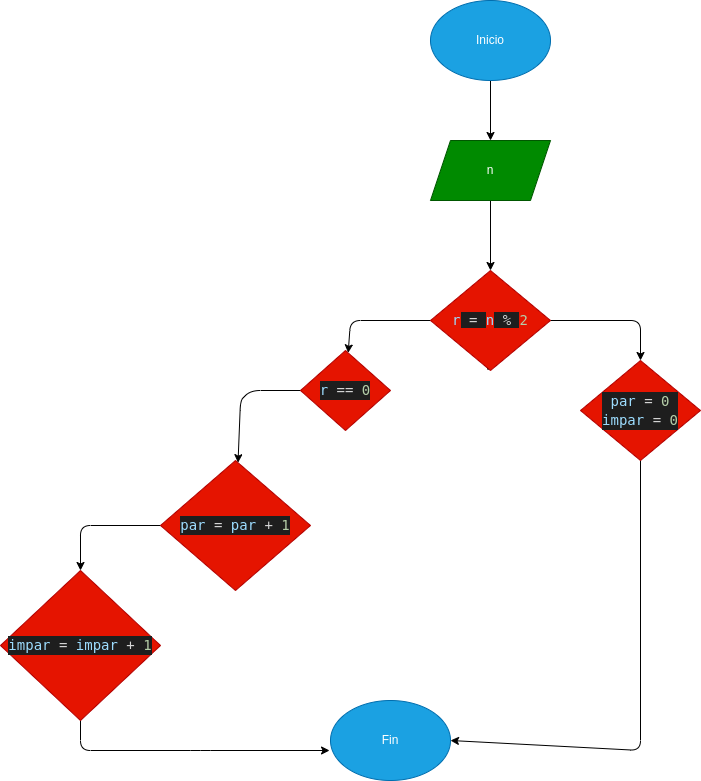

The diagram above was exported from draw.io. Its source (the exported page's mxGraphModel, read from the mxfile embedded in the PNG):
<mxGraphModel dx="1477" dy="409" grid="1" gridSize="10" guides="1" tooltips="1" connect="1" arrows="1" fold="1" page="1" pageScale="1" pageWidth="827" pageHeight="1169" math="0" shadow="0">
  <root>
    <mxCell id="0" />
    <mxCell id="1" parent="0" />
    <mxCell id="4" value="" style="edgeStyle=none;html=1;" edge="1" parent="1" source="2" target="3">
      <mxGeometry relative="1" as="geometry" />
    </mxCell>
    <mxCell id="2" value="Inicio&lt;br&gt;" style="ellipse;whiteSpace=wrap;html=1;fillColor=#1ba1e2;fontColor=#ffffff;strokeColor=#006EAF;" vertex="1" parent="1">
      <mxGeometry x="270" y="100" width="120" height="80" as="geometry" />
    </mxCell>
    <mxCell id="6" value="" style="edgeStyle=none;html=1;" edge="1" parent="1" source="3" target="5">
      <mxGeometry relative="1" as="geometry" />
    </mxCell>
    <mxCell id="3" value="n" style="shape=parallelogram;perimeter=parallelogramPerimeter;whiteSpace=wrap;html=1;fixedSize=1;fillColor=#008a00;fontColor=#ffffff;strokeColor=#005700;" vertex="1" parent="1">
      <mxGeometry x="270" y="240" width="120" height="60" as="geometry" />
    </mxCell>
    <mxCell id="7" style="edgeStyle=none;html=1;" edge="1" parent="1" source="5" target="9">
      <mxGeometry relative="1" as="geometry">
        <mxPoint x="190" y="480" as="targetPoint" />
        <Array as="points">
          <mxPoint x="190" y="420" />
        </Array>
      </mxGeometry>
    </mxCell>
    <mxCell id="8" style="edgeStyle=none;html=1;" edge="1" parent="1" source="5">
      <mxGeometry relative="1" as="geometry">
        <mxPoint x="327.5" y="470" as="targetPoint" />
      </mxGeometry>
    </mxCell>
    <mxCell id="18" value="" style="edgeStyle=none;html=1;" edge="1" parent="1" source="5" target="17">
      <mxGeometry relative="1" as="geometry">
        <Array as="points">
          <mxPoint x="480" y="420" />
        </Array>
      </mxGeometry>
    </mxCell>
    <mxCell id="5" value="&lt;span style=&quot;font-family: &amp;#34;droid sans mono&amp;#34; , &amp;#34;monospace&amp;#34; , monospace ; font-size: 14px ; color: rgb(156 , 220 , 254)&quot;&gt;r&lt;/span&gt;&lt;span style=&quot;background-color: rgb(30 , 30 , 30) ; color: rgb(212 , 212 , 212) ; font-family: &amp;#34;droid sans mono&amp;#34; , &amp;#34;monospace&amp;#34; , monospace ; font-size: 14px&quot;&gt; = &lt;/span&gt;&lt;span style=&quot;font-family: &amp;#34;droid sans mono&amp;#34; , &amp;#34;monospace&amp;#34; , monospace ; font-size: 14px ; color: rgb(156 , 220 , 254)&quot;&gt;n&lt;/span&gt;&lt;span style=&quot;background-color: rgb(30 , 30 , 30) ; color: rgb(212 , 212 , 212) ; font-family: &amp;#34;droid sans mono&amp;#34; , &amp;#34;monospace&amp;#34; , monospace ; font-size: 14px&quot;&gt; % &lt;/span&gt;&lt;span style=&quot;font-family: &amp;#34;droid sans mono&amp;#34; , &amp;#34;monospace&amp;#34; , monospace ; font-size: 14px ; color: rgb(181 , 206 , 168)&quot;&gt;2&lt;/span&gt;" style="rhombus;whiteSpace=wrap;html=1;fillColor=#e51400;fontColor=#ffffff;strokeColor=#B20000;" vertex="1" parent="1">
      <mxGeometry x="270" y="370" width="120" height="100" as="geometry" />
    </mxCell>
    <mxCell id="11" value="" style="edgeStyle=none;html=1;" edge="1" parent="1" source="9" target="10">
      <mxGeometry relative="1" as="geometry">
        <Array as="points">
          <mxPoint x="90" y="490" />
          <mxPoint x="80" y="500" />
        </Array>
      </mxGeometry>
    </mxCell>
    <mxCell id="9" value="&lt;div style=&quot;color: rgb(212 , 212 , 212) ; background-color: rgb(30 , 30 , 30) ; font-family: &amp;#34;droid sans mono&amp;#34; , &amp;#34;monospace&amp;#34; , monospace ; font-size: 14px ; line-height: 19px&quot;&gt;&lt;span style=&quot;color: #9cdcfe&quot;&gt;r&lt;/span&gt; == &lt;span style=&quot;color: #b5cea8&quot;&gt;0&lt;/span&gt;&lt;/div&gt;" style="rhombus;whiteSpace=wrap;html=1;fillColor=#e51400;fontColor=#ffffff;strokeColor=#B20000;" vertex="1" parent="1">
      <mxGeometry x="140" y="450" width="90" height="80" as="geometry" />
    </mxCell>
    <mxCell id="16" value="" style="edgeStyle=none;html=1;" edge="1" parent="1" source="10" target="15">
      <mxGeometry relative="1" as="geometry">
        <Array as="points">
          <mxPoint x="-80" y="625" />
        </Array>
      </mxGeometry>
    </mxCell>
    <mxCell id="10" value="&lt;div style=&quot;color: rgb(212 , 212 , 212) ; background-color: rgb(30 , 30 , 30) ; font-family: &amp;#34;droid sans mono&amp;#34; , &amp;#34;monospace&amp;#34; , monospace ; font-size: 14px ; line-height: 19px&quot;&gt;&lt;div style=&quot;font-family: &amp;#34;droid sans mono&amp;#34; , &amp;#34;monospace&amp;#34; , monospace ; line-height: 19px&quot;&gt;&lt;span style=&quot;color: #9cdcfe&quot;&gt;par&lt;/span&gt; = &lt;span style=&quot;color: #9cdcfe&quot;&gt;par&lt;/span&gt; + &lt;span style=&quot;color: #b5cea8&quot;&gt;1&lt;/span&gt;&lt;/div&gt;&lt;/div&gt;" style="rhombus;whiteSpace=wrap;html=1;fillColor=#e51400;fontColor=#ffffff;strokeColor=#B20000;" vertex="1" parent="1">
      <mxGeometry y="560" width="150" height="130" as="geometry" />
    </mxCell>
    <mxCell id="23" value="" style="edgeStyle=none;html=1;entryX=-0.008;entryY=0.625;entryDx=0;entryDy=0;entryPerimeter=0;" edge="1" parent="1" source="15" target="21">
      <mxGeometry relative="1" as="geometry">
        <mxPoint x="-80" y="935" as="targetPoint" />
        <Array as="points">
          <mxPoint x="-80" y="850" />
          <mxPoint x="40" y="850" />
        </Array>
      </mxGeometry>
    </mxCell>
    <mxCell id="15" value="&lt;div style=&quot;color: rgb(212 , 212 , 212) ; background-color: rgb(30 , 30 , 30) ; font-family: &amp;#34;droid sans mono&amp;#34; , &amp;#34;monospace&amp;#34; , monospace ; font-size: 14px ; line-height: 19px&quot;&gt;&lt;span style=&quot;color: #9cdcfe&quot;&gt;impar&lt;/span&gt; = &lt;span style=&quot;color: #9cdcfe&quot;&gt;impar&lt;/span&gt; + &lt;span style=&quot;color: #b5cea8&quot;&gt;1&lt;/span&gt;&lt;/div&gt;" style="rhombus;whiteSpace=wrap;html=1;fillColor=#e51400;fontColor=#ffffff;strokeColor=#B20000;" vertex="1" parent="1">
      <mxGeometry x="-160" y="670" width="160" height="150" as="geometry" />
    </mxCell>
    <mxCell id="20" value="" style="edgeStyle=none;html=1;entryX=1;entryY=0.5;entryDx=0;entryDy=0;" edge="1" parent="1" source="17" target="21">
      <mxGeometry relative="1" as="geometry">
        <mxPoint x="365.8125" y="800" as="targetPoint" />
        <Array as="points">
          <mxPoint x="480" y="850" />
        </Array>
      </mxGeometry>
    </mxCell>
    <mxCell id="17" value="&lt;div style=&quot;color: rgb(212 , 212 , 212) ; background-color: rgb(30 , 30 , 30) ; font-family: &amp;#34;droid sans mono&amp;#34; , &amp;#34;monospace&amp;#34; , monospace ; font-size: 14px ; line-height: 19px&quot;&gt;&lt;div&gt;&lt;span style=&quot;color: #9cdcfe&quot;&gt;par&lt;/span&gt; = &lt;span style=&quot;color: #b5cea8&quot;&gt;0&lt;/span&gt;&lt;/div&gt;&lt;div&gt;&lt;span style=&quot;color: #9cdcfe&quot;&gt;impar&lt;/span&gt; = &lt;span style=&quot;color: #b5cea8&quot;&gt;0&lt;/span&gt;&lt;/div&gt;&lt;/div&gt;" style="rhombus;whiteSpace=wrap;html=1;fillColor=#e51400;fontColor=#ffffff;strokeColor=#B20000;" vertex="1" parent="1">
      <mxGeometry x="420" y="460" width="120" height="100" as="geometry" />
    </mxCell>
    <mxCell id="21" value="Fin" style="ellipse;whiteSpace=wrap;html=1;fillColor=#1ba1e2;fontColor=#ffffff;strokeColor=#006EAF;" vertex="1" parent="1">
      <mxGeometry x="170" y="800" width="120" height="80" as="geometry" />
    </mxCell>
  </root>
</mxGraphModel>